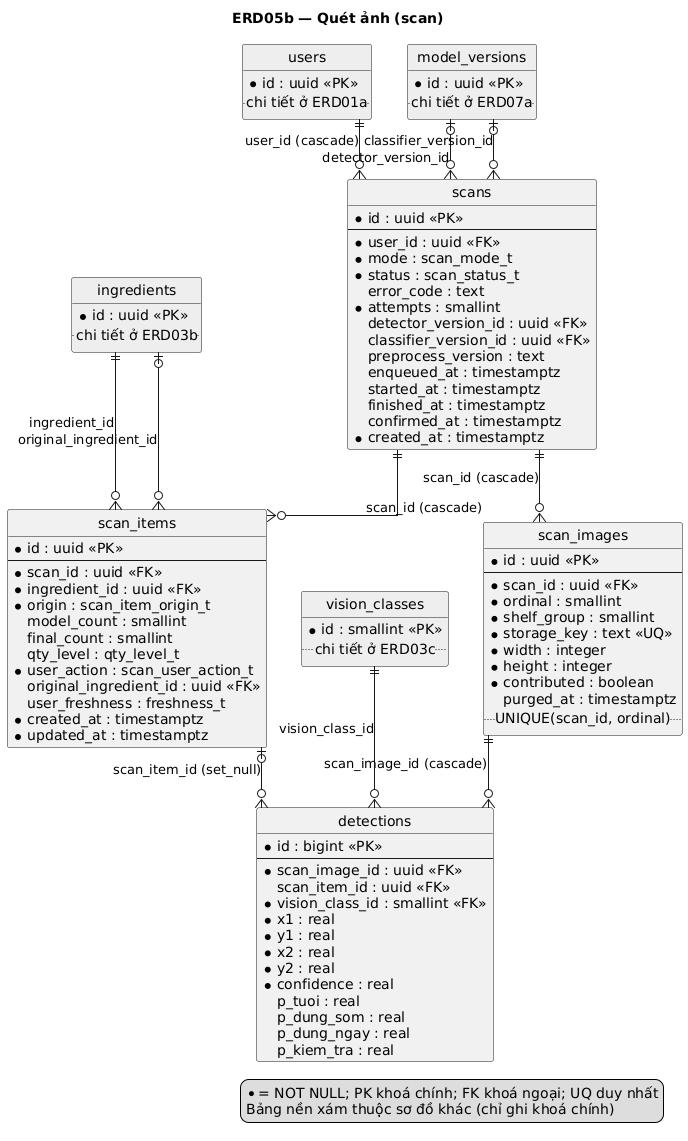

The diagram above was rendered by PlantUML. Its source (embedded in the PNG):
@startuml
title ERD05b — Quét ảnh (scan)
' Sinh từ db/schema.sql qua docs/sad/tools/diagrams/gen_puml.py — không sửa tay.
hide circle
skinparam linetype ortho
skinparam defaultFontName DejaVu Sans

entity "scans" as scans {
  * id : uuid <<PK>>
  --
  * user_id : uuid <<FK>>
  * mode : scan_mode_t
  * status : scan_status_t
    error_code : text
  * attempts : smallint
    detector_version_id : uuid <<FK>>
    classifier_version_id : uuid <<FK>>
    preprocess_version : text
    enqueued_at : timestamptz
    started_at : timestamptz
    finished_at : timestamptz
    confirmed_at : timestamptz
  * created_at : timestamptz
}
entity "scan_images" as scan_images {
  * id : uuid <<PK>>
  --
  * scan_id : uuid <<FK>>
  * ordinal : smallint
  * shelf_group : smallint
  * storage_key : text <<UQ>>
  * width : integer
  * height : integer
  * contributed : boolean
    purged_at : timestamptz
  .. UNIQUE(scan_id, ordinal) ..
}
entity "scan_items" as scan_items {
  * id : uuid <<PK>>
  --
  * scan_id : uuid <<FK>>
  * ingredient_id : uuid <<FK>>
  * origin : scan_item_origin_t
    model_count : smallint
    final_count : smallint
    qty_level : qty_level_t
  * user_action : scan_user_action_t
    original_ingredient_id : uuid <<FK>>
    user_freshness : freshness_t
  * created_at : timestamptz
  * updated_at : timestamptz
}
entity "detections" as detections {
  * id : bigint <<PK>>
  --
  * scan_image_id : uuid <<FK>>
    scan_item_id : uuid <<FK>>
  * vision_class_id : smallint <<FK>>
  * x1 : real
  * y1 : real
  * x2 : real
  * y2 : real
  * confidence : real
    p_tuoi : real
    p_dung_som : real
    p_dung_ngay : real
    p_kiem_tra : real
}
entity "users" as users #EEEEEE {
  * id : uuid <<PK>>
  .. chi tiết ở ERD01a ..
}
entity "model_versions" as model_versions #EEEEEE {
  * id : uuid <<PK>>
  .. chi tiết ở ERD07a ..
}
entity "ingredients" as ingredients #EEEEEE {
  * id : uuid <<PK>>
  .. chi tiết ở ERD03b ..
}
entity "vision_classes" as vision_classes #EEEEEE {
  * id : smallint <<PK>>
  .. chi tiết ở ERD03c ..
}

users ||--o{ scans : user_id (cascade)
model_versions |o--o{ scans : detector_version_id
model_versions |o--o{ scans : classifier_version_id
scans ||--o{ scan_images : scan_id (cascade)
scans ||--o{ scan_items : scan_id (cascade)
ingredients ||--o{ scan_items : ingredient_id
ingredients |o--o{ scan_items : original_ingredient_id
scan_images ||--o{ detections : scan_image_id (cascade)
scan_items |o--o{ detections : scan_item_id (set_null)
vision_classes ||--o{ detections : vision_class_id

legend right
  * = NOT NULL; PK khoá chính; FK khoá ngoại; UQ duy nhất
  Bảng nền xám thuộc sơ đồ khác (chỉ ghi khoá chính)
endlegend
@enduml